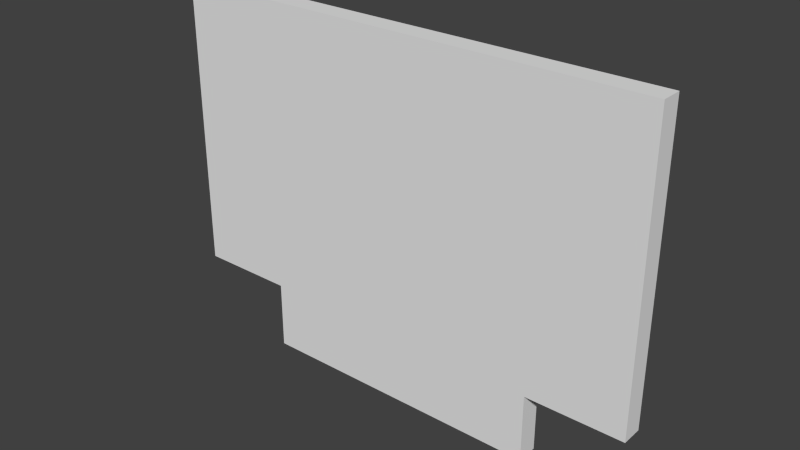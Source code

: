 # Source: Stairs2A.blend  (saved by Blender 2.72.0; exported with 4.5.12 LTS)
import bpy
from mathutils import Matrix  # noqa: F401  (used for matrix-valued properties, if any)

bpy.ops.wm.read_factory_settings(use_empty=True)
scene = bpy.context.scene
scene.name = 'Scene'

# ---- collections
col_collection_1 = bpy.data.collections.new('Collection 1'); scene.collection.children.link(col_collection_1)

# ---- world
world_world = bpy.data.worlds.new('World'); scene.world = world_world
world_world.color = (0.05088, 0.05088, 0.05088)
world_world.use_sun_shadow = False
world_world.sun_shadow_jitter_overblur = 0.0
world_world.cycles.sampling_method = 'MANUAL'
world_world.cycles.sample_map_resolution = 256

# ---- meshes
me_stairs2 = bpy.data.meshes.new('Stairs2')
me_stairs2.from_pydata([(0.25, 0.022, -0.115), (0.25, 0.022, 0.185), (0.25, 0.0, -0.115), (0.25, 0.0, 0.185), (0.15, 0.022, -0.115), (0.15, 0.0, -0.115), (-0.25, 0.022, -0.115), (-0.15, 0.022, -0.115), (-0.25, 0.0, -0.115), (-0.15, 0.0, -0.115), (-0.25, 0.022, 0.185), (0.15, 0.022, -0.185), (-0.15, 0.022, -0.185), (-0.25, 0.0, 0.185), (0.15, 0.0, -0.185), (-0.15, 0.0, -0.185)], [], [(0, 1, 2), (2, 1, 3), (4, 0, 5), (5, 0, 2), (6, 7, 8), (8, 7, 9), (0, 4, 1), (1, 4, 10), (10, 4, 7), (6, 10, 7), (4, 11, 7), (7, 11, 12), (8, 13, 6), (6, 13, 10), (14, 11, 5), (5, 11, 4), (12, 15, 7), (7, 15, 9), (14, 15, 11), (11, 15, 12), (13, 3, 10), (10, 3, 1), (2, 3, 5), (5, 3, 13), (9, 13, 8), (9, 5, 13), (9, 15, 5), (5, 15, 14)])
me_stairs2.use_remesh_preserve_volume = False
me_stairs2.use_remesh_preserve_attributes = False
me_stairs2.use_mirror_vertex_groups = False
me_stairs2.update()

# ---- objects
ob_stairs2 = bpy.data.objects.new('Stairs2', me_stairs2)

# ---- transforms, parenting, visibility, modifiers, constraints
ob_stairs2.location = (0.0, 0.0, 0.0)
ob_stairs2.lineart.crease_threshold = 0.0

# ---- collection membership
col_collection_1.objects.link(ob_stairs2)

# ---- scene / render settings (as saved in the file)
scene.frame_start = 1; scene.frame_end = 250; scene.frame_set(1)
scene.render.engine = 'BLENDER_EEVEE_NEXT'
scene.render.resolution_percentage = 50
scene.render.dither_intensity = 0.0
scene.cycles.use_denoising = False
scene.cycles.samples = 10
scene.cycles.sampling_pattern = 'TABULATED_SOBOL'
scene.cycles.light_sampling_threshold = 0.0
scene.cycles.use_adaptive_sampling = False
scene.cycles.use_light_tree = False
scene.cycles.blur_glossy = 0.0
scene.cycles.pixel_filter_type = 'GAUSSIAN'
scene.cycles.sample_clamp_indirect = 0.0
scene.view_settings.view_transform = 'Standard'
bpy.context.view_layer.update()

# ---- added for rendering (the .blend has no active camera and no usable light): camera, sun
cam_auto = bpy.data.cameras.new('AutoCamera')
cam_auto.lens = 50.0
cam_auto.sensor_width = 36.0
cam_auto.clip_end = 1000.0
ob_auto_camera = bpy.data.objects.new('AutoCamera', cam_auto)
scene.collection.objects.link(ob_auto_camera)
ob_auto_camera.location = (0.575861, -0.680034, 0.460689)
ob_auto_camera.rotation_euler = (1.09748, -7.21219e-08, 0.694738)
scene.camera = ob_auto_camera
light_auto_sun = bpy.data.lights.new('AutoSun', 'SUN')
light_auto_sun.energy = 3.0
light_auto_sun.angle = 0.0523599
ob_auto_sun = bpy.data.objects.new('AutoSun', light_auto_sun)
scene.collection.objects.link(ob_auto_sun)
ob_auto_sun.rotation_euler = (0.872665, 0.174533, 0.523599)
bpy.context.view_layer.update()

